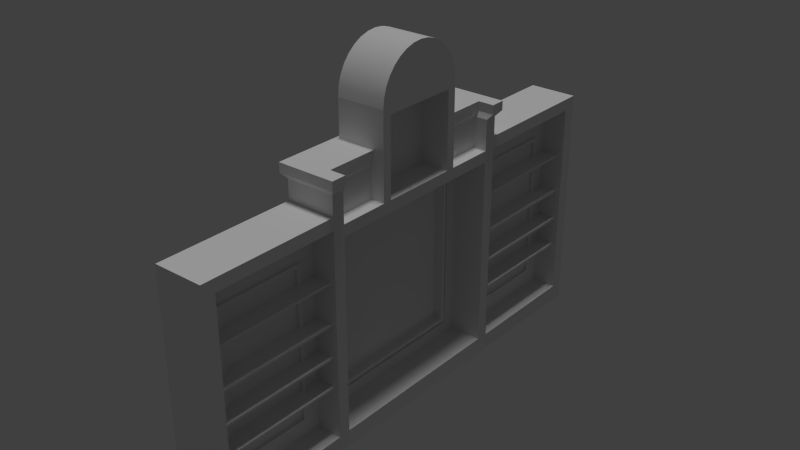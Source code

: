 # Source: back_of_the_bar.blend  (saved by Blender 2.75.0; exported with 4.5.12 LTS)
import bpy
from mathutils import Matrix  # noqa: F401  (used for matrix-valued properties, if any)

bpy.ops.wm.read_factory_settings(use_empty=True)
scene = bpy.context.scene
scene.name = 'Scene'

# ---- collections
col_collection_1 = bpy.data.collections.new('Collection 1'); scene.collection.children.link(col_collection_1)

# ---- materials (node trees are filled in below, after node groups)
mat_material_004 = bpy.data.materials.new('Material.004')
mat_material_004.alpha_threshold = 0.0
mat_material_004.use_transparent_shadow = False
mat_material_004.roughness = 0.5
mat_material_004.line_color = (0.0, 0.0, 0.0, 1.0)
mat_material = bpy.data.materials.new('Material')
mat_material.alpha_threshold = 0.0
mat_material.use_transparent_shadow = False
mat_material.roughness = 0.5
mat_material.line_color = (0.0, 0.0, 0.0, 1.0)

# ---- material node trees

# ---- world
world_world = bpy.data.worlds.new('World'); scene.world = world_world
world_world.color = (0.05088, 0.05088, 0.05088)
world_world.use_sun_shadow = False
world_world.sun_shadow_jitter_overblur = 0.0
world_world.cycles.sampling_method = 'MANUAL'
world_world.cycles.sample_map_resolution = 256

# ---- lights
light_sun = bpy.data.lights.new('Sun', 'SUN')
light_sun.transmission_factor = 0.0
light_sun.angle = 0.1993
light_sun.energy = 1.0
light_sun.shadow_buffer_clip_start = 0.5
light_sun.shadow_soft_size = 0.1
light_sun.shadow_cascade_max_distance = 1000.0
light_sun.cycles.use_multiple_importance_sampling = False

# ---- meshes
me_cube_000 = bpy.data.meshes.new('Cube.000')
me_cube_000.from_pydata([(-1.008, 0.0, 3.2), (-0.3518, 0.0, 3.2), (-1.008, -0.6337, 2.564), (-1.008, -0.6215, 2.688), (-0.3518, -0.6215, 2.688), (-1.008, -0.5853, 2.808), (-0.3518, -0.5853, 2.808), (-1.008, -0.5266, 2.918), (-0.3518, -0.5266, 2.918), (-1.008, -0.4475, 3.014), (-0.3518, -0.4475, 3.014), (-1.008, -0.3512, 3.093), (-0.3518, -0.3512, 3.093), (-1.008, -0.2413, 3.152), (-0.3518, -0.2413, 3.152), (-1.008, -0.122, 3.188), (-0.3518, -0.122, 3.188), (-0.3518, -0.6344, 2.564)], [], [(3, 4, 6, 5), (5, 6, 8, 7), (7, 8, 10, 9), (9, 10, 12, 11), (11, 12, 14, 13), (15, 16, 1, 0), (13, 14, 16, 15), (2, 17, 4, 3)])
me_cube_000.polygons.foreach_set('use_smooth', [True] * 8)
me_cube_000.materials.append(mat_material_004)
me_cube_000.use_remesh_preserve_volume = False
me_cube_000.use_remesh_preserve_attributes = False
me_cube_000.use_mirror_vertex_groups = False
me_cube_000.update()
me_cube_010 = bpy.data.meshes.new('Cube.010')
me_cube_010.from_pydata([(-1.008, 0.0, 3.2), (-0.3518, 0.0, 3.2), (-1.008, 0.0, 2.564), (-1.008, -0.6337, 2.564), (-1.008, -0.6215, 2.688), (-0.3518, -0.6215, 2.688), (-1.008, -0.5853, 2.808), (-0.3518, -0.5853, 2.808), (-1.008, -0.5266, 2.918), (-0.3518, -0.5266, 2.918), (-1.008, -0.4475, 3.014), (-0.3518, -0.4475, 3.014), (-1.008, -0.3512, 3.093), (-0.3518, -0.3512, 3.093), (-1.008, -0.2413, 3.152), (-0.3518, -0.2413, 3.152), (-1.008, -0.122, 3.188), (-0.3518, -0.122, 3.188), (-0.5323, -1.294, 1.598), (-0.6801, -0.6344, 1.864), (-1.008, -0.6344, 1.864), (-0.5323, -0.6344, 1.864), (-0.5323, -0.6344, 1.598), (-0.5323, -0.6344, 1.452), (-0.3557, -3.135, 1.446), (-0.3557, -1.451, 1.446), (-0.3596, -3.135, 1.437), (-0.3596, -1.451, 1.437), (-0.6897, -3.135, 1.23), (-0.6897, -1.451, 1.23), (-0.7235, -3.135, 1.23), (-0.7235, -1.451, 1.23), (-0.8376, -1.0, -1.0), (-0.8376, -1.0, 1.0), (-0.8137, -1.294, -1.294), (-0.8137, -1.294, 1.231), (-0.3558, -1.294, -1.294), (-0.3518, -1.462, 1.521), (-0.3558, -1.294, 1.294), (-0.3518, -1.53, -1.521), (-0.8376, -5.96e-08, -1.0), (-0.8376, -5.364e-07, 1.0), (-0.8137, 0.0, -1.294), (-0.8137, 0.0, 1.231), (-0.7613, 0.0, 1.452), (-0.758, 0.0, 1.452), (-0.3558, 0.0, -1.294), (-0.3558, 0.0, 1.294), (-0.3518, 0.0, -1.521), (-0.3518, 0.0, 1.452), (-0.8137, -0.6472, 1.234), (-0.3558, -0.6472, 1.294), (-0.5698, -1.294, 1.294), (-0.5698, 0.0, 1.294), (-0.5698, -0.6472, 1.294), (-0.8137, -0.6472, 1.23), (-0.4423, 0.0, 1.294), (-0.6131, -1.341, 1.243), (-0.4423, 0.0, 1.261), (-0.6131, 0.0, 1.243), (-0.6131, -0.6943, 1.243), (-0.4423, -0.6472, 1.294), (-0.4423, -1.294, 1.294), (-0.4423, -0.6472, 1.261), (-0.4423, -1.294, 1.261), (-0.8096, 0.0, 1.189), (-0.609, 0.0, 1.209), (-0.609, -0.6956, 1.209), (-0.609, -1.343, 1.209), (-0.8096, -0.6485, 1.188), (-0.8096, -1.296, 1.189), (-0.8785, 0.0, -1.0), (-0.8785, -1.0, -1.0), (-0.8785, -1.0, 1.0), (-0.8785, 0.0, 1.0), (-0.8256, -1.147, 1.115), (-0.8256, -1.147, -1.147), (-0.8256, -2.98e-08, -1.147), (-0.8256, -0.5736, -1.147), (-0.8256, -1.147, -0.01595), (-0.8257, -2.701e-07, 1.114), (-0.8514, -1.147, 1.115), (-0.8514, -1.147, -1.147), (-0.8514, 0.0, -1.147), (-0.8514, -0.5736, -1.147), (-0.8514, -1.147, -0.01595), (-0.8514, 0.0, 1.114), (-0.8601, 0.0, -1.04), (-0.8601, -1.04, 1.031), (-0.8601, -1.04, -1.04), (-0.8601, 0.0, 1.031), (-0.7642, 0.0, -1.0), (-0.7642, -1.0, -1.0), (-0.761, -1.04, 1.031), (-0.7642, -1.0, 1.0), (-0.7642, 0.0, 1.0), (-0.761, -1.04, -1.04), (-0.761, 0.0, -1.04), (-0.761, 0.0, 1.031), (-0.3518, -1.456, 0.0), (-0.3518, -1.456, 1.281), (-0.3518, -1.456, -1.297), (-0.3518, -3.131, -1.521), (-0.3518, -3.131, -1.297), (-0.3518, -3.307, -1.521), (-1.008, -3.307, -1.521), (-1.008, -3.307, 1.521), (-0.3518, -3.307, 1.521), (-0.6801, -1.456, 0.0), (-0.6801, -1.456, 1.281), (-0.6801, -1.456, -1.297), (-0.6801, -3.131, -1.297), (-0.3518, -3.022, -1.297), (-0.6801, -3.131, 1.281), (-0.5159, -3.131, -1.297), (-0.3518, -3.131, 0.005464), (-0.6801, -2.895, -1.06), (-0.6801, -2.895, 1.044), (-0.6801, -1.692, -1.259e-08), (-0.6801, -1.692, -1.06), (-0.6801, -1.692, 1.044), (-0.6801, -2.845, -1.011), (-0.6801, -2.845, 0.9949), (-0.6801, -1.742, -1.597e-08), (-0.6801, -1.742, -1.011), (-0.6801, -1.742, 0.9949), (-0.6417, -2.895, -1.06), (-0.6417, -2.895, 1.044), (-0.6417, -1.692, -1.259e-08), (-0.6417, -1.692, -1.06), (-0.6417, -1.692, 1.044), (-0.6417, -2.845, -1.011), (-0.6417, -2.845, 0.9949), (-0.6417, -1.742, -1.597e-08), (-0.6417, -1.742, -1.011), (-0.6417, -1.742, 0.9949), (-0.4104, -1.456, 1.281), (-0.3518, -3.131, 1.521), (-0.6801, -3.131, 1.281), (-0.6801, -3.131, 1.521), (-0.6801, -1.459, 1.521), (-0.3518, -1.459, 1.435), (-0.3518, -3.131, 1.434), (-0.6585, -3.124, 1.434), (-0.3518, -1.294, 1.598), (-0.3518, -1.462, 1.598), (-1.008, -3.307, 1.597), (-0.3518, -3.307, 1.597), (-1.008, -1.462, 1.598), (-0.3518, -1.462, 1.758), (-1.008, -1.462, 1.758), (-0.3518, -1.294, 1.452), (-1.008, -1.294, 1.452), (-0.353, -1.456, -1.45), (-0.3518, -1.456, -1.521), (-0.3518, -1.294, -1.521), (-0.3518, -1.294, 1.864), (-0.3518, -1.462, 1.864), (-1.008, -1.462, 1.864), (-0.5323, -1.294, 1.452), (-0.5323, -1.294, 1.864), (-0.3518, -1.294, 1.805), (-0.6801, -0.6344, 1.452), (-0.3518, -0.6344, 1.452), (-1.008, -0.6344, 1.521), (-0.6801, 0.0, 2.477), (-1.008, -0.5137, 1.758), (-0.3518, -0.5137, 1.758), (-0.3518, -0.5137, 1.598), (-1.008, -0.5137, 1.598), (-0.3518, -0.5137, 1.452), (-0.758, -0.5137, 1.452), (-0.6801, -0.6344, 2.477), (-1.008, -0.6344, 2.477), (-0.3518, -0.6344, 2.477), (-0.6801, -0.5137, 2.477), (-0.758, -0.5137, 2.477), (-0.3518, -0.5137, 2.477), (-0.6801, -0.6344, 2.564), (-1.008, -0.6344, 2.564), (-0.3518, -0.6344, 2.564), (-0.6801, -0.5137, 2.564), (-1.008, -0.5137, 2.564), (-0.3518, -0.5137, 2.564), (-1.008, 0.0, 2.477), (-0.3518, 0.0, 2.477), (-0.6801, 0.0, 2.564), (-0.758, 0.0, 2.564), (-0.3518, 0.0, 2.564), (-0.3518, -1.294, 1.758), (-0.5323, -1.294, 1.758), (-0.3518, -1.294, 1.758), (-0.6778, -0.5416, 1.94), (-1.068, -0.5416, 1.94), (-0.5023, -0.5416, 1.94), (-0.5565, 0.0, 1.452), (-0.8849, 0.0, 1.452), (-1.008, -0.6472, 1.452), (-0.3518, -0.6472, 1.452), (-0.6801, -1.294, 1.452), (-0.6778, -0.5416, 2.062), (-1.068, -0.5416, 2.062), (-0.5023, -0.5416, 2.062), (-0.6801, -0.6344, 2.477), (-1.008, -0.6344, 2.477), (-0.3518, -0.6344, 2.477), (-0.6801, -0.6344, 2.564), (-1.008, -0.6344, 2.564), (-0.3518, -0.6344, 2.564)], [(113, 138), (144, 151)], [(25, 27, 26, 24), (29, 31, 30, 28), (41, 33, 73, 74), (76, 79, 75, 35, 34), (77, 78, 76, 34, 42), (39, 101, 112, 103, 102), (153, 101, 39), (154, 153, 39), (34, 35, 52, 38, 36), (42, 34, 36, 46), (38, 51, 47, 49, 198, 151), (76, 78, 84, 82), (61, 62, 64, 63, 58, 56), (54, 53, 47, 51, 38, 52), (59, 60, 57, 68, 67, 66), (57, 60, 59, 58, 63, 64), (69, 65, 66, 67, 68, 70), (35, 55, 69, 70), (55, 43, 65, 69), (71, 74, 73, 72), (33, 32, 72, 73), (75, 79, 85, 81), (80, 75, 81, 86), (75, 80, 43, 50, 35), (88, 89, 96, 93), (87, 89, 82, 84, 83), (89, 88, 81, 85, 82), (79, 76, 82, 85), (78, 77, 83, 84), (89, 87, 97, 96), (90, 88, 93, 98), (88, 90, 86, 81), (94, 95, 98, 93), (92, 94, 93, 96), (91, 92, 96, 97), (40, 32, 92, 91), (32, 33, 94, 92), (40, 32, 72, 71), (102, 103, 104), (121, 124, 123, 125, 122), (44, 196, 45, 197, 152, 199, 151, 198, 49, 195), (133, 134, 129, 128, 130, 135), (101, 110, 111, 114, 103, 112), (116, 117, 113, 111), (108, 110, 101, 99, 100, 109), (119, 116, 111, 110), (121, 122, 132, 131), (124, 121, 131, 134), (122, 125, 135, 132), (131, 132, 127, 126), (123, 124, 134, 133, 135, 125), (134, 131, 126, 129), (132, 135, 130, 127), (120, 117, 127, 130), (118, 120, 130, 128), (116, 119, 129, 126), (119, 118, 128, 129), (117, 116, 126, 127), (120, 109, 113, 117), (139, 138, 109, 140), (37, 137, 107, 142, 141), (137, 139, 143, 142), (105, 104, 107, 106), (115, 103, 142), (111, 113, 142, 103, 114), (137, 142, 138, 139), (104, 103, 115, 142, 107), (147, 145, 148, 146), (107, 37, 145, 147), (106, 107, 147, 146), (100, 37, 140, 109, 136), (38, 151, 37, 100, 99, 101, 153, 154, 155, 36), (46, 36, 155, 48), (169, 166, 176, 175, 177, 167, 168, 170, 171), (185, 165, 184, 187, 186, 188), (178, 180, 183, 181, 182, 179), (174, 177, 183, 180), (182, 181, 183, 188, 186, 187), (183, 177, 185, 188), (177, 175, 176, 184, 165, 185), (151, 161, 156, 157, 149, 145, 37), (162, 163, 174, 172, 173, 164), (167, 177, 174, 163, 170, 168), (148, 145, 149, 157, 158, 150), (191, 151, 159, 190, 160, 156, 189), (18, 159, 23, 22, 21, 160), (118, 119, 110, 108, 109, 120), (21, 19, 192, 194), (19, 20, 193, 192), (16, 0, 2, 3, 4, 6, 8, 10, 12, 14), (194, 192, 200, 202), (192, 193, 201, 200), (176, 171, 45, 187), (1, 17, 15, 13, 11, 9, 7, 5, 180, 188), (33, 41, 95, 94), (203, 205, 208, 206, 207, 204)])
me_cube_010.polygons.foreach_set('use_smooth', [1, 1, 0, 0, 0, 0, 0, 0, 0, 0, 0, 0, 0, 0, 0, 0, 0, 0, 0, 0, 0, 0, 0, 0, 0, 0, 0, 0, 0, 0, 0, 0, 0, 0, 0, 0, 0, 0, 0, 0, 0, 0, 0, 0, 0, 0, 0, 0, 0, 0, 0, 0, 0, 0, 0, 0, 0, 0, 0, 0, 0, 0, 0, 0, 0, 0, 0, 0, 0, 0, 0, 0, 0, 0, 0, 0, 0, 0, 0, 0, 0, 0, 0, 0, 0, 0, 0, 0, 0, 0, 0, 0, 0, 0, 0, 0])
me_cube_010.materials.append(mat_material_004)
me_cube_010.use_remesh_preserve_volume = False
me_cube_010.use_remesh_preserve_attributes = False
me_cube_010.use_mirror_vertex_groups = False
me_cube_010.update()
me_cube_004 = bpy.data.meshes.new('Cube.004')
me_cube_004.from_pydata([(-1.0, 0.3898, 0.7302), (-1.0, 0.3898, 0.8696), (-1.0, 8.833, 0.7302), (-1.0, 8.833, 0.8696), (0.2467, 0.3898, 0.7302), (0.2467, 0.3898, 0.8696), (0.2467, 8.833, 0.7302), (0.2467, 8.833, 0.8696)], [], [(1, 3, 2, 0), (3, 7, 6, 2), (7, 5, 4, 6), (5, 1, 0, 4), (0, 2, 6, 4), (5, 7, 3, 1)])
me_cube_004.use_remesh_preserve_volume = False
me_cube_004.use_remesh_preserve_attributes = False
me_cube_004.use_mirror_vertex_groups = False
me_cube_004.update()
me_cube_003 = bpy.data.meshes.new('Cube.003')
me_cube_003.from_pydata([(-0.5323, -0.6344, 1.864), (-0.3518, -1.294, 1.864), (-0.3518, -1.462, 1.864), (-1.008, -1.462, 1.864), (-0.5323, -1.294, 1.864), (-1.068, -0.5416, 1.94), (-0.5023, -0.5416, 1.94), (-0.288, -1.325, 1.94), (-0.288, -1.524, 1.94), (-1.068, -1.524, 1.94), (-1.068, -1.325, 1.94), (-0.5023, -1.325, 1.94), (-0.288, -1.325, 2.062), (-0.288, -1.524, 2.062), (-1.068, -1.524, 2.062), (-0.6778, -0.5416, 2.062), (-1.068, -0.5416, 2.062), (-0.5023, -0.5416, 2.062), (-1.068, -1.325, 2.062), (-0.785, -1.325, 2.062), (-0.5023, -1.325, 2.062), (-0.6778, -1.325, 2.062)], [], [(5, 10, 18, 16), (1, 4, 11, 7), (3, 2, 8, 9), (2, 1, 7, 8), (12, 20, 19, 18, 14, 13), (21, 20, 17, 15, 16, 18), (7, 11, 20, 12), (10, 9, 14, 18), (9, 8, 13, 14), (8, 7, 12, 13), (6, 17, 20, 11, 4, 0)])
me_cube_003.materials.append(mat_material)
me_cube_003.use_remesh_preserve_volume = False
me_cube_003.use_remesh_preserve_attributes = False
me_cube_003.use_mirror_vertex_groups = False
me_cube_003.update()
me_cube_005 = bpy.data.meshes.new('Cube.005')
me_cube_005.from_pydata([(-1.0, 0.3898, 0.7302), (-1.0, 0.3898, 0.8696), (-1.0, 8.833, 0.7302), (-1.0, 8.833, 0.8696), (0.2467, 0.3898, 0.7302), (0.2467, 0.3898, 0.8696), (0.2467, 8.833, 0.7302), (0.2467, 8.833, 0.8696)], [], [(1, 3, 2, 0), (3, 7, 6, 2), (7, 5, 4, 6), (5, 1, 0, 4), (0, 2, 6, 4), (5, 7, 3, 1)])
me_cube_005.use_remesh_preserve_volume = False
me_cube_005.use_remesh_preserve_attributes = False
me_cube_005.use_mirror_vertex_groups = False
me_cube_005.update()
me_cube_007 = bpy.data.meshes.new('Cube.007')
me_cube_007.from_pydata([(-1.0, 0.3898, 0.7302), (-1.0, 0.3898, 0.8696), (-1.0, 8.833, 0.7302), (-1.0, 8.833, 0.8696), (0.2467, 0.3898, 0.7302), (0.2467, 0.3898, 0.8696), (0.2467, 8.833, 0.7302), (0.2467, 8.833, 0.8696)], [], [(1, 3, 2, 0), (3, 7, 6, 2), (7, 5, 4, 6), (5, 1, 0, 4), (0, 2, 6, 4), (5, 7, 3, 1)])
me_cube_007.use_remesh_preserve_volume = False
me_cube_007.use_remesh_preserve_attributes = False
me_cube_007.use_mirror_vertex_groups = False
me_cube_007.update()
me_cube_009 = bpy.data.meshes.new('Cube.009')
me_cube_009.from_pydata([(-1.0, 0.3898, 0.7302), (-1.0, 0.3898, 0.8696), (-1.0, 8.833, 0.7302), (-1.0, 8.833, 0.8696), (0.2467, 0.3898, 0.7302), (0.2467, 0.3898, 0.8696), (0.2467, 8.833, 0.7302), (0.2467, 8.833, 0.8696)], [], [(1, 3, 2, 0), (3, 7, 6, 2), (7, 5, 4, 6), (5, 1, 0, 4), (0, 2, 6, 4), (5, 7, 3, 1)])
me_cube_009.use_remesh_preserve_volume = False
me_cube_009.use_remesh_preserve_attributes = False
me_cube_009.use_mirror_vertex_groups = False
me_cube_009.update()

# ---- curves / text
cu_beziercurve_002 = bpy.data.curves.new('BezierCurve.002', 'CURVE')
cu_beziercurve_002.dimensions = '3D'
_sp = cu_beziercurve_002.splines.new('BEZIER'); _sp.bezier_points.add(3)
_sp.bezier_points.foreach_set('co', [-1.027, 0.03169, 4.557e-10, 0.1165, 0.1497, 5.888e-09, 1.564, 0.9123, 5.888e-09, 3.557, 2.242, 4.872e-08])
_sp.bezier_points.foreach_set('handle_left', [-1.985, -0.3907, -7.417e-09, -0.8835, 0.1497, 5.888e-09, 0.5636, 0.9123, 5.888e-09, 2.557, 2.242, 4.872e-08])
_sp.bezier_points.foreach_set('handle_right', [-0.3796, 0.3169, 5.772e-09, 1.116, 0.1497, 5.888e-09, 2.564, 0.9123, 5.888e-09, 4.557, 2.242, 4.872e-08])
for _p, _l, _r in zip(_sp.bezier_points, ['ALIGNED', 'ALIGNED', 'ALIGNED', 'ALIGNED'], ['ALIGNED', 'ALIGNED', 'ALIGNED', 'ALIGNED']): _p.handle_left_type = _l; _p.handle_right_type = _r
_sp.order_u = 0
_sp.order_v = 0
cu_beziercurve_002.use_path = True
cu_beziercurve_002.use_path_clamp = True
cu_beziercurve_002.bevel_resolution = 0
cu_beziercurve_002.extrude = 4.065
cu_beziercurve_002.fill_mode = 'HALF'

# ---- objects
ob_dome = bpy.data.objects.new('dome', me_cube_000)
ob_sun = bpy.data.objects.new('Sun', light_sun)
ob_main_structure = bpy.data.objects.new('main structure', me_cube_010)
ob_beziercurve = bpy.data.objects.new('BezierCurve', cu_beziercurve_002)
ob_cube = bpy.data.objects.new('Cube', me_cube_004)
ob_cube_000 = bpy.data.objects.new('Cube.000', me_cube_003)
ob_cube_001 = bpy.data.objects.new('Cube.001', me_cube_005)
ob_cube_004 = bpy.data.objects.new('Cube.004', me_cube_007)
ob_cube_006 = bpy.data.objects.new('Cube.006', me_cube_009)

# ---- transforms, parenting, visibility, modifiers, constraints
ob_dome.location = (0.4833, -0.08715, -2.992)
ob_dome.scale = (4.602, 4.602, 4.602)
ob_dome.lock_rotations_4d = False
ob_dome.empty_display_type = 'ARROWS'
ob_dome.lineart.crease_threshold = 0.0
_m = ob_dome.modifiers.new('Mirror', 'MIRROR')
_m.use_axis = (False, True, False)
_m.use_clip = True
_m = ob_dome.modifiers.new('Bevel', 'BEVEL')
_m.segments = 6
_m.limit_method = 'WEIGHT'
_m.spread = 0.0
ob_sun.location = (29.16, 4.23, -6.976)
ob_sun.lineart.crease_threshold = 0.0
ob_main_structure.location = (0.4833, -0.08715, -2.992)
ob_main_structure.scale = (4.602, 4.602, 4.602)
ob_main_structure.lock_rotations_4d = False
ob_main_structure.empty_display_type = 'ARROWS'
ob_main_structure.lineart.crease_threshold = 0.0
_m = ob_main_structure.modifiers.new('Mirror', 'MIRROR')
_m.use_axis = (False, True, False)
_m.use_clip = True
_m = ob_main_structure.modifiers.new('Bevel', 'BEVEL')
_m.segments = 6
_m.limit_method = 'WEIGHT'
_m.spread = 0.0
ob_beziercurve.location = (-1.222, -10.45, 3.577)
ob_beziercurve.rotation_euler = (-1.571, 1.881, 2.723e-07)
ob_beziercurve.scale = (0.2749, 0.521, 1.0)
ob_beziercurve.lineart.crease_threshold = 0.0
_m = ob_beziercurve.modifiers.new('Mirror', 'MIRROR')
_m.use_axis = (False, True, False)
_m.mirror_object = ob_main_structure
ob_cube.location = (-1.723, -15.2, -0.3003)
ob_cube.lineart.crease_threshold = 0.0
_m = ob_cube.modifiers.new('Mirror', 'MIRROR')
_m.use_axis = (False, True, False)
_m.mirror_object = ob_main_structure
ob_cube_000.location = (0.4833, -0.08715, -3.001)
ob_cube_000.scale = (4.602, 4.602, 4.602)
ob_cube_000.lock_rotations_4d = False
ob_cube_000.empty_display_type = 'ARROWS'
ob_cube_000.lineart.crease_threshold = 0.0
_m = ob_cube_000.modifiers.new('Mirror', 'MIRROR')
_m.use_axis = (False, True, False)
_m.use_clip = True
_m.mirror_object = ob_main_structure
_m = ob_cube_000.modifiers.new('Bevel', 'BEVEL')
_m.width = 0.257
_m.width_pct = 0.257
_m.segments = 24
_m.limit_method = 'WEIGHT'
_m.use_clamp_overlap = False
_m.profile = 0.6824
_m.spread = 0.0
ob_cube_001.location = (-1.723, -15.2, -2.785)
ob_cube_001.lineart.crease_threshold = 0.0
_m = ob_cube_001.modifiers.new('Mirror', 'MIRROR')
_m.use_axis = (False, True, False)
_m.mirror_object = ob_main_structure
ob_cube_004.location = (-1.723, -15.2, -4.818)
ob_cube_004.lineart.crease_threshold = 0.0
_m = ob_cube_004.modifiers.new('Mirror', 'MIRROR')
_m.use_axis = (False, True, False)
_m.mirror_object = ob_main_structure
ob_cube_006.location = (-1.723, -15.2, -6.688)
ob_cube_006.lineart.crease_threshold = 0.0
_m = ob_cube_006.modifiers.new('Mirror', 'MIRROR')
_m.use_axis = (False, True, False)
_m.mirror_object = ob_main_structure

# ---- collection membership
col_collection_1.objects.link(ob_dome)
col_collection_1.objects.link(ob_sun)
col_collection_1.objects.link(ob_main_structure)
col_collection_1.objects.link(ob_beziercurve)
col_collection_1.objects.link(ob_cube)
col_collection_1.objects.link(ob_cube_000)
col_collection_1.objects.link(ob_cube_001)
col_collection_1.objects.link(ob_cube_004)
col_collection_1.objects.link(ob_cube_006)

# ---- scene / render settings (as saved in the file)
scene.frame_start = 1; scene.frame_end = 250; scene.frame_set(27)
scene.render.engine = 'BLENDER_EEVEE_NEXT'
scene.render.resolution_percentage = 50
scene.render.dither_intensity = 0.0
scene.cycles.use_denoising = False
scene.cycles.samples = 10
scene.cycles.sampling_pattern = 'TABULATED_SOBOL'
scene.cycles.light_sampling_threshold = 0.0
scene.cycles.use_adaptive_sampling = False
scene.cycles.use_light_tree = False
scene.cycles.blur_glossy = 0.0
scene.cycles.pixel_filter_type = 'GAUSSIAN'
scene.cycles.sample_clamp_indirect = 0.0
scene.view_settings.view_transform = 'Standard'
bpy.context.view_layer.update()

# ---- added for rendering (the .blend has no active camera): camera
cam_auto = bpy.data.cameras.new('AutoCamera')
cam_auto.lens = 50.0
cam_auto.sensor_width = 36.0
cam_auto.clip_end = 1000.0
ob_auto_camera = bpy.data.objects.new('AutoCamera', cam_auto)
scene.collection.objects.link(ob_auto_camera)
ob_auto_camera.location = (32.2841, -41.8293, 28.6986)
ob_auto_camera.rotation_euler = (1.09748, -7.21219e-08, 0.694738)
scene.camera = ob_auto_camera
bpy.context.view_layer.update()
